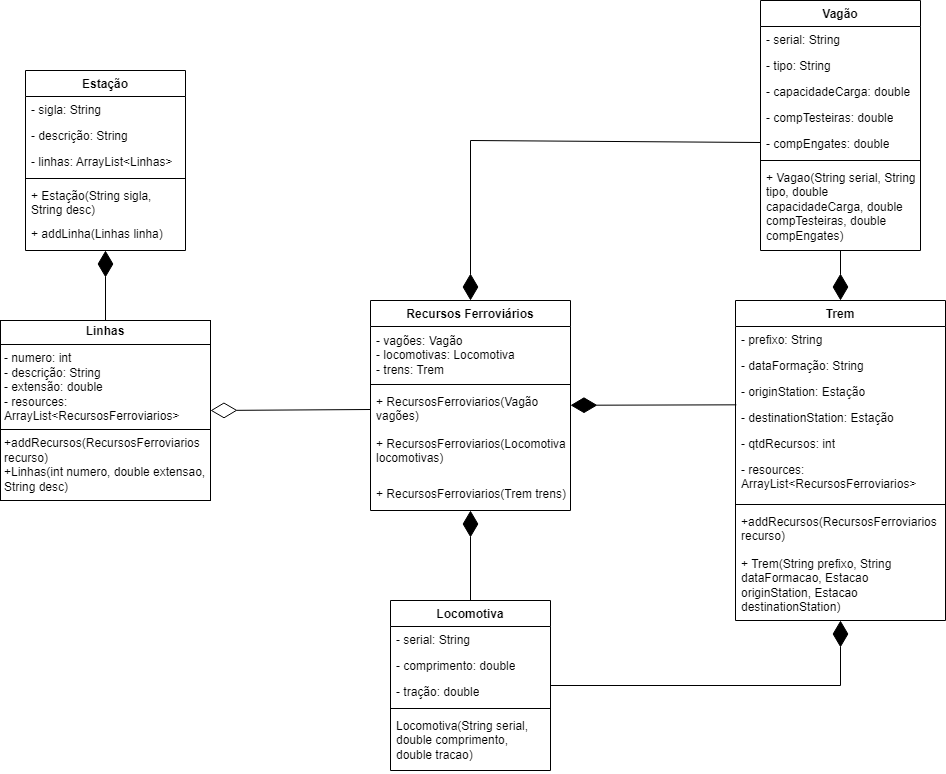

The diagram above was exported from draw.io. Its source (the exported page's mxGraphModel, read from the mxfile embedded in the PNG):
<mxGraphModel dx="1388" dy="872" grid="1" gridSize="10" guides="1" tooltips="1" connect="1" arrows="1" fold="1" page="1" pageScale="1" pageWidth="1169" pageHeight="1654" background="none" math="0" shadow="0">
  <root>
    <mxCell id="0" />
    <mxCell id="1" parent="0" />
    <mxCell id="YHfQvUALDdA2rHK9QuRa-1" value="Estação" style="swimlane;fontStyle=1;align=center;verticalAlign=top;childLayout=stackLayout;horizontal=1;startSize=26;horizontalStack=0;resizeParent=1;resizeParentMax=0;resizeLast=0;collapsible=1;marginBottom=0;whiteSpace=wrap;html=1;" vertex="1" parent="1">
      <mxGeometry x="55" y="100" width="160" height="180" as="geometry" />
    </mxCell>
    <mxCell id="YHfQvUALDdA2rHK9QuRa-2" value="- sigla: String" style="text;strokeColor=none;fillColor=none;align=left;verticalAlign=top;spacingLeft=4;spacingRight=4;overflow=hidden;rotatable=0;points=[[0,0.5],[1,0.5]];portConstraint=eastwest;whiteSpace=wrap;html=1;" vertex="1" parent="YHfQvUALDdA2rHK9QuRa-1">
      <mxGeometry y="26" width="160" height="26" as="geometry" />
    </mxCell>
    <mxCell id="YHfQvUALDdA2rHK9QuRa-5" value="- descrição: String" style="text;strokeColor=none;fillColor=none;align=left;verticalAlign=top;spacingLeft=4;spacingRight=4;overflow=hidden;rotatable=0;points=[[0,0.5],[1,0.5]];portConstraint=eastwest;whiteSpace=wrap;html=1;" vertex="1" parent="YHfQvUALDdA2rHK9QuRa-1">
      <mxGeometry y="52" width="160" height="26" as="geometry" />
    </mxCell>
    <mxCell id="YHfQvUALDdA2rHK9QuRa-6" value="- linhas: ArrayList&amp;lt;Linhas&amp;gt;" style="text;strokeColor=none;fillColor=none;align=left;verticalAlign=top;spacingLeft=4;spacingRight=4;overflow=hidden;rotatable=0;points=[[0,0.5],[1,0.5]];portConstraint=eastwest;whiteSpace=wrap;html=1;" vertex="1" parent="YHfQvUALDdA2rHK9QuRa-1">
      <mxGeometry y="78" width="160" height="26" as="geometry" />
    </mxCell>
    <mxCell id="YHfQvUALDdA2rHK9QuRa-3" value="" style="line;strokeWidth=1;fillColor=none;align=left;verticalAlign=middle;spacingTop=-1;spacingLeft=3;spacingRight=3;rotatable=0;labelPosition=right;points=[];portConstraint=eastwest;strokeColor=inherit;" vertex="1" parent="YHfQvUALDdA2rHK9QuRa-1">
      <mxGeometry y="104" width="160" height="8" as="geometry" />
    </mxCell>
    <mxCell id="YHfQvUALDdA2rHK9QuRa-4" value="+ Estação(String sigla, String desc)" style="text;strokeColor=none;fillColor=none;align=left;verticalAlign=top;spacingLeft=4;spacingRight=4;overflow=hidden;rotatable=0;points=[[0,0.5],[1,0.5]];portConstraint=eastwest;whiteSpace=wrap;html=1;" vertex="1" parent="YHfQvUALDdA2rHK9QuRa-1">
      <mxGeometry y="112" width="160" height="38" as="geometry" />
    </mxCell>
    <mxCell id="YHfQvUALDdA2rHK9QuRa-7" value="+ addLinha(Linhas linha)" style="text;strokeColor=none;fillColor=none;align=left;verticalAlign=top;spacingLeft=4;spacingRight=4;overflow=hidden;rotatable=0;points=[[0,0.5],[1,0.5]];portConstraint=eastwest;whiteSpace=wrap;html=1;" vertex="1" parent="YHfQvUALDdA2rHK9QuRa-1">
      <mxGeometry y="150" width="160" height="30" as="geometry" />
    </mxCell>
    <mxCell id="YHfQvUALDdA2rHK9QuRa-8" value="Vagão" style="swimlane;fontStyle=1;align=center;verticalAlign=top;childLayout=stackLayout;horizontal=1;startSize=26;horizontalStack=0;resizeParent=1;resizeParentMax=0;resizeLast=0;collapsible=1;marginBottom=0;whiteSpace=wrap;html=1;" vertex="1" parent="1">
      <mxGeometry x="790" y="30" width="160" height="250" as="geometry" />
    </mxCell>
    <mxCell id="YHfQvUALDdA2rHK9QuRa-9" value="- serial: String" style="text;strokeColor=none;fillColor=none;align=left;verticalAlign=top;spacingLeft=4;spacingRight=4;overflow=hidden;rotatable=0;points=[[0,0.5],[1,0.5]];portConstraint=eastwest;whiteSpace=wrap;html=1;" vertex="1" parent="YHfQvUALDdA2rHK9QuRa-8">
      <mxGeometry y="26" width="160" height="26" as="geometry" />
    </mxCell>
    <mxCell id="YHfQvUALDdA2rHK9QuRa-15" value="- tipo: String" style="text;strokeColor=none;fillColor=none;align=left;verticalAlign=top;spacingLeft=4;spacingRight=4;overflow=hidden;rotatable=0;points=[[0,0.5],[1,0.5]];portConstraint=eastwest;whiteSpace=wrap;html=1;" vertex="1" parent="YHfQvUALDdA2rHK9QuRa-8">
      <mxGeometry y="52" width="160" height="26" as="geometry" />
    </mxCell>
    <mxCell id="YHfQvUALDdA2rHK9QuRa-16" value="- capacidadeCarga: double" style="text;strokeColor=none;fillColor=none;align=left;verticalAlign=top;spacingLeft=4;spacingRight=4;overflow=hidden;rotatable=0;points=[[0,0.5],[1,0.5]];portConstraint=eastwest;whiteSpace=wrap;html=1;" vertex="1" parent="YHfQvUALDdA2rHK9QuRa-8">
      <mxGeometry y="78" width="160" height="26" as="geometry" />
    </mxCell>
    <mxCell id="YHfQvUALDdA2rHK9QuRa-17" value="- compTesteiras: double" style="text;strokeColor=none;fillColor=none;align=left;verticalAlign=top;spacingLeft=4;spacingRight=4;overflow=hidden;rotatable=0;points=[[0,0.5],[1,0.5]];portConstraint=eastwest;whiteSpace=wrap;html=1;" vertex="1" parent="YHfQvUALDdA2rHK9QuRa-8">
      <mxGeometry y="104" width="160" height="26" as="geometry" />
    </mxCell>
    <mxCell id="YHfQvUALDdA2rHK9QuRa-18" value="- compEngates: double" style="text;strokeColor=none;fillColor=none;align=left;verticalAlign=top;spacingLeft=4;spacingRight=4;overflow=hidden;rotatable=0;points=[[0,0.5],[1,0.5]];portConstraint=eastwest;whiteSpace=wrap;html=1;" vertex="1" parent="YHfQvUALDdA2rHK9QuRa-8">
      <mxGeometry y="130" width="160" height="26" as="geometry" />
    </mxCell>
    <mxCell id="YHfQvUALDdA2rHK9QuRa-10" value="" style="line;strokeWidth=1;fillColor=none;align=left;verticalAlign=middle;spacingTop=-1;spacingLeft=3;spacingRight=3;rotatable=0;labelPosition=right;points=[];portConstraint=eastwest;strokeColor=inherit;" vertex="1" parent="YHfQvUALDdA2rHK9QuRa-8">
      <mxGeometry y="156" width="160" height="8" as="geometry" />
    </mxCell>
    <mxCell id="YHfQvUALDdA2rHK9QuRa-11" value="+ Vagao(String serial, String tipo, double capacidadeCarga, double compTesteiras, double compEngates)" style="text;strokeColor=none;fillColor=none;align=left;verticalAlign=top;spacingLeft=4;spacingRight=4;overflow=hidden;rotatable=0;points=[[0,0.5],[1,0.5]];portConstraint=eastwest;whiteSpace=wrap;html=1;" vertex="1" parent="YHfQvUALDdA2rHK9QuRa-8">
      <mxGeometry y="164" width="160" height="86" as="geometry" />
    </mxCell>
    <mxCell id="YHfQvUALDdA2rHK9QuRa-20" value="Trem" style="swimlane;fontStyle=1;align=center;verticalAlign=top;childLayout=stackLayout;horizontal=1;startSize=26;horizontalStack=0;resizeParent=1;resizeParentMax=0;resizeLast=0;collapsible=1;marginBottom=0;whiteSpace=wrap;html=1;" vertex="1" parent="1">
      <mxGeometry x="765" y="330" width="210" height="320" as="geometry" />
    </mxCell>
    <mxCell id="YHfQvUALDdA2rHK9QuRa-21" value="-&amp;nbsp;prefixo: String" style="text;strokeColor=none;fillColor=none;align=left;verticalAlign=top;spacingLeft=4;spacingRight=4;overflow=hidden;rotatable=0;points=[[0,0.5],[1,0.5]];portConstraint=eastwest;whiteSpace=wrap;html=1;" vertex="1" parent="YHfQvUALDdA2rHK9QuRa-20">
      <mxGeometry y="26" width="210" height="26" as="geometry" />
    </mxCell>
    <mxCell id="YHfQvUALDdA2rHK9QuRa-24" value="- dataFormação: String" style="text;strokeColor=none;fillColor=none;align=left;verticalAlign=top;spacingLeft=4;spacingRight=4;overflow=hidden;rotatable=0;points=[[0,0.5],[1,0.5]];portConstraint=eastwest;whiteSpace=wrap;html=1;" vertex="1" parent="YHfQvUALDdA2rHK9QuRa-20">
      <mxGeometry y="52" width="210" height="26" as="geometry" />
    </mxCell>
    <mxCell id="YHfQvUALDdA2rHK9QuRa-25" value="- originStation: Estação" style="text;strokeColor=none;fillColor=none;align=left;verticalAlign=top;spacingLeft=4;spacingRight=4;overflow=hidden;rotatable=0;points=[[0,0.5],[1,0.5]];portConstraint=eastwest;whiteSpace=wrap;html=1;" vertex="1" parent="YHfQvUALDdA2rHK9QuRa-20">
      <mxGeometry y="78" width="210" height="26" as="geometry" />
    </mxCell>
    <mxCell id="YHfQvUALDdA2rHK9QuRa-26" value="- destinationStation: Estação" style="text;strokeColor=none;fillColor=none;align=left;verticalAlign=top;spacingLeft=4;spacingRight=4;overflow=hidden;rotatable=0;points=[[0,0.5],[1,0.5]];portConstraint=eastwest;whiteSpace=wrap;html=1;" vertex="1" parent="YHfQvUALDdA2rHK9QuRa-20">
      <mxGeometry y="104" width="210" height="26" as="geometry" />
    </mxCell>
    <mxCell id="YHfQvUALDdA2rHK9QuRa-28" value="- qtdRecursos: int" style="text;strokeColor=none;fillColor=none;align=left;verticalAlign=top;spacingLeft=4;spacingRight=4;overflow=hidden;rotatable=0;points=[[0,0.5],[1,0.5]];portConstraint=eastwest;whiteSpace=wrap;html=1;" vertex="1" parent="YHfQvUALDdA2rHK9QuRa-20">
      <mxGeometry y="130" width="210" height="26" as="geometry" />
    </mxCell>
    <mxCell id="YHfQvUALDdA2rHK9QuRa-29" value="- resources:&amp;nbsp;&lt;div&gt;ArrayList&amp;lt;RecursosFerroviarios&amp;gt;&lt;/div&gt;" style="text;strokeColor=none;fillColor=none;align=left;verticalAlign=top;spacingLeft=4;spacingRight=4;overflow=hidden;rotatable=0;points=[[0,0.5],[1,0.5]];portConstraint=eastwest;whiteSpace=wrap;html=1;" vertex="1" parent="YHfQvUALDdA2rHK9QuRa-20">
      <mxGeometry y="156" width="210" height="44" as="geometry" />
    </mxCell>
    <mxCell id="YHfQvUALDdA2rHK9QuRa-22" value="" style="line;strokeWidth=1;fillColor=none;align=left;verticalAlign=middle;spacingTop=-1;spacingLeft=3;spacingRight=3;rotatable=0;labelPosition=right;points=[];portConstraint=eastwest;strokeColor=inherit;" vertex="1" parent="YHfQvUALDdA2rHK9QuRa-20">
      <mxGeometry y="200" width="210" height="8" as="geometry" />
    </mxCell>
    <mxCell id="YHfQvUALDdA2rHK9QuRa-23" value="+addRecursos(RecursosFerroviarios recurso)" style="text;strokeColor=none;fillColor=none;align=left;verticalAlign=top;spacingLeft=4;spacingRight=4;overflow=hidden;rotatable=0;points=[[0,0.5],[1,0.5]];portConstraint=eastwest;whiteSpace=wrap;html=1;" vertex="1" parent="YHfQvUALDdA2rHK9QuRa-20">
      <mxGeometry y="208" width="210" height="42" as="geometry" />
    </mxCell>
    <mxCell id="YHfQvUALDdA2rHK9QuRa-30" value="+ Trem(String prefixo, String dataFormacao, Estacao originStation, Estacao destinationStation)" style="text;strokeColor=none;fillColor=none;align=left;verticalAlign=top;spacingLeft=4;spacingRight=4;overflow=hidden;rotatable=0;points=[[0,0.5],[1,0.5]];portConstraint=eastwest;whiteSpace=wrap;html=1;" vertex="1" parent="YHfQvUALDdA2rHK9QuRa-20">
      <mxGeometry y="250" width="210" height="70" as="geometry" />
    </mxCell>
    <mxCell id="YHfQvUALDdA2rHK9QuRa-33" value="Recursos Ferroviários" style="swimlane;fontStyle=1;align=center;verticalAlign=top;childLayout=stackLayout;horizontal=1;startSize=26;horizontalStack=0;resizeParent=1;resizeParentMax=0;resizeLast=0;collapsible=1;marginBottom=0;whiteSpace=wrap;html=1;" vertex="1" parent="1">
      <mxGeometry x="400" y="330" width="200" height="210" as="geometry" />
    </mxCell>
    <mxCell id="YHfQvUALDdA2rHK9QuRa-34" value="- vagões: Vagão&lt;div&gt;- locomotivas: Locomotiva&lt;/div&gt;&lt;div&gt;- trens: Trem&lt;/div&gt;" style="text;strokeColor=none;fillColor=none;align=left;verticalAlign=top;spacingLeft=4;spacingRight=4;overflow=hidden;rotatable=0;points=[[0,0.5],[1,0.5]];portConstraint=eastwest;html=1;spacingTop=1;spacing=2;whiteSpace=wrap;" vertex="1" parent="YHfQvUALDdA2rHK9QuRa-33">
      <mxGeometry y="26" width="200" height="54" as="geometry" />
    </mxCell>
    <mxCell id="YHfQvUALDdA2rHK9QuRa-35" value="" style="line;strokeWidth=1;fillColor=none;align=left;verticalAlign=middle;spacingTop=-1;spacingLeft=3;spacingRight=3;rotatable=0;labelPosition=right;points=[];portConstraint=eastwest;strokeColor=inherit;" vertex="1" parent="YHfQvUALDdA2rHK9QuRa-33">
      <mxGeometry y="80" width="200" height="8" as="geometry" />
    </mxCell>
    <mxCell id="YHfQvUALDdA2rHK9QuRa-36" value="+ RecursosFerroviarios(Vagão vagões)" style="text;strokeColor=none;fillColor=none;align=left;verticalAlign=top;spacingLeft=4;spacingRight=4;overflow=hidden;rotatable=0;points=[[0,0.5],[1,0.5]];portConstraint=eastwest;whiteSpace=wrap;html=1;" vertex="1" parent="YHfQvUALDdA2rHK9QuRa-33">
      <mxGeometry y="88" width="200" height="42" as="geometry" />
    </mxCell>
    <mxCell id="YHfQvUALDdA2rHK9QuRa-42" value="+ RecursosFerroviarios(Locomotiva locomotivas)" style="text;strokeColor=none;fillColor=none;align=left;verticalAlign=top;spacingLeft=4;spacingRight=4;overflow=hidden;rotatable=0;points=[[0,0.5],[1,0.5]];portConstraint=eastwest;whiteSpace=wrap;html=1;" vertex="1" parent="YHfQvUALDdA2rHK9QuRa-33">
      <mxGeometry y="130" width="200" height="50" as="geometry" />
    </mxCell>
    <mxCell id="YHfQvUALDdA2rHK9QuRa-43" value="+ RecursosFerroviarios(Trem trens)" style="text;strokeColor=none;fillColor=none;align=left;verticalAlign=top;spacingLeft=4;spacingRight=4;overflow=hidden;rotatable=0;points=[[0,0.5],[1,0.5]];portConstraint=eastwest;whiteSpace=wrap;html=1;" vertex="1" parent="YHfQvUALDdA2rHK9QuRa-33">
      <mxGeometry y="180" width="200" height="30" as="geometry" />
    </mxCell>
    <mxCell id="YHfQvUALDdA2rHK9QuRa-45" value="&lt;p style=&quot;margin:0px;margin-top:4px;text-align:center;&quot;&gt;&lt;b&gt;Linhas&lt;/b&gt;&lt;/p&gt;&lt;hr size=&quot;1&quot; style=&quot;border-style:solid;&quot;&gt;&lt;p style=&quot;margin:0px;margin-left:4px;&quot;&gt;- numero: int&lt;/p&gt;&lt;p style=&quot;margin:0px;margin-left:4px;&quot;&gt;- descrição: String&lt;br&gt;&lt;/p&gt;&lt;p style=&quot;margin:0px;margin-left:4px;&quot;&gt;- extensão: double&lt;/p&gt;&lt;p style=&quot;margin:0px;margin-left:4px;&quot;&gt;- resources: ArrayList&amp;lt;RecursosFerroviarios&amp;gt;&lt;br&gt;&lt;/p&gt;&lt;hr size=&quot;1&quot; style=&quot;border-style:solid;&quot;&gt;&lt;p style=&quot;margin:0px;margin-left:4px;&quot;&gt;+addRecursos(RecursosFerroviarios recurso)&lt;br&gt;&lt;/p&gt;&lt;p style=&quot;margin:0px;margin-left:4px;&quot;&gt;+Linhas(int numero, double extensao, String desc)&lt;/p&gt;" style="verticalAlign=top;align=left;overflow=fill;html=1;whiteSpace=wrap;" vertex="1" parent="1">
      <mxGeometry x="30" y="350" width="210" height="180" as="geometry" />
    </mxCell>
    <mxCell id="YHfQvUALDdA2rHK9QuRa-56" value="Locomotiva" style="swimlane;fontStyle=1;align=center;verticalAlign=top;childLayout=stackLayout;horizontal=1;startSize=26;horizontalStack=0;resizeParent=1;resizeParentMax=0;resizeLast=0;collapsible=1;marginBottom=0;whiteSpace=wrap;html=1;" vertex="1" parent="1">
      <mxGeometry x="420" y="630" width="160" height="170" as="geometry" />
    </mxCell>
    <mxCell id="YHfQvUALDdA2rHK9QuRa-57" value="- serial: String" style="text;strokeColor=none;fillColor=none;align=left;verticalAlign=top;spacingLeft=4;spacingRight=4;overflow=hidden;rotatable=0;points=[[0,0.5],[1,0.5]];portConstraint=eastwest;whiteSpace=wrap;html=1;" vertex="1" parent="YHfQvUALDdA2rHK9QuRa-56">
      <mxGeometry y="26" width="160" height="26" as="geometry" />
    </mxCell>
    <mxCell id="YHfQvUALDdA2rHK9QuRa-60" value="- comprimento: double" style="text;strokeColor=none;fillColor=none;align=left;verticalAlign=top;spacingLeft=4;spacingRight=4;overflow=hidden;rotatable=0;points=[[0,0.5],[1,0.5]];portConstraint=eastwest;whiteSpace=wrap;html=1;" vertex="1" parent="YHfQvUALDdA2rHK9QuRa-56">
      <mxGeometry y="52" width="160" height="26" as="geometry" />
    </mxCell>
    <mxCell id="YHfQvUALDdA2rHK9QuRa-61" value="- tração: double" style="text;strokeColor=none;fillColor=none;align=left;verticalAlign=top;spacingLeft=4;spacingRight=4;overflow=hidden;rotatable=0;points=[[0,0.5],[1,0.5]];portConstraint=eastwest;whiteSpace=wrap;html=1;" vertex="1" parent="YHfQvUALDdA2rHK9QuRa-56">
      <mxGeometry y="78" width="160" height="26" as="geometry" />
    </mxCell>
    <mxCell id="YHfQvUALDdA2rHK9QuRa-58" value="" style="line;strokeWidth=1;fillColor=none;align=left;verticalAlign=middle;spacingTop=-1;spacingLeft=3;spacingRight=3;rotatable=0;labelPosition=right;points=[];portConstraint=eastwest;strokeColor=inherit;" vertex="1" parent="YHfQvUALDdA2rHK9QuRa-56">
      <mxGeometry y="104" width="160" height="8" as="geometry" />
    </mxCell>
    <mxCell id="YHfQvUALDdA2rHK9QuRa-59" value="Locomotiva(String serial, double comprimento, double tracao)" style="text;strokeColor=none;fillColor=none;align=left;verticalAlign=top;spacingLeft=4;spacingRight=4;overflow=hidden;rotatable=0;points=[[0,0.5],[1,0.5]];portConstraint=eastwest;whiteSpace=wrap;html=1;" vertex="1" parent="YHfQvUALDdA2rHK9QuRa-56">
      <mxGeometry y="112" width="160" height="58" as="geometry" />
    </mxCell>
    <mxCell id="YHfQvUALDdA2rHK9QuRa-65" value="" style="endArrow=diamondThin;endFill=1;endSize=24;html=1;rounded=0;" edge="1" parent="1" source="YHfQvUALDdA2rHK9QuRa-45" target="YHfQvUALDdA2rHK9QuRa-1">
      <mxGeometry width="160" relative="1" as="geometry">
        <mxPoint x="130.44" y="350" as="sourcePoint" />
        <mxPoint x="139.56000000000012" y="282.01" as="targetPoint" />
      </mxGeometry>
    </mxCell>
    <mxCell id="YHfQvUALDdA2rHK9QuRa-66" value="" style="endArrow=diamondThin;endFill=0;endSize=24;html=1;rounded=0;entryX=1;entryY=0.5;entryDx=0;entryDy=0;exitX=0;exitY=0.5;exitDx=0;exitDy=0;" edge="1" parent="1" source="YHfQvUALDdA2rHK9QuRa-36" target="YHfQvUALDdA2rHK9QuRa-45">
      <mxGeometry width="160" relative="1" as="geometry">
        <mxPoint x="370" y="400" as="sourcePoint" />
        <mxPoint x="310" y="400" as="targetPoint" />
      </mxGeometry>
    </mxCell>
    <mxCell id="YHfQvUALDdA2rHK9QuRa-70" value="" style="endArrow=diamondThin;endFill=1;endSize=24;html=1;rounded=0;exitX=0.5;exitY=0;exitDx=0;exitDy=0;" edge="1" parent="1" source="YHfQvUALDdA2rHK9QuRa-56" target="YHfQvUALDdA2rHK9QuRa-43">
      <mxGeometry width="160" relative="1" as="geometry">
        <mxPoint x="180" y="620" as="sourcePoint" />
        <mxPoint x="520" y="570" as="targetPoint" />
      </mxGeometry>
    </mxCell>
    <mxCell id="YHfQvUALDdA2rHK9QuRa-71" value="" style="endArrow=diamondThin;endFill=1;endSize=24;html=1;rounded=0;exitX=0.004;exitY=0.013;exitDx=0;exitDy=0;exitPerimeter=0;" edge="1" parent="1" source="YHfQvUALDdA2rHK9QuRa-26" target="YHfQvUALDdA2rHK9QuRa-33">
      <mxGeometry width="160" relative="1" as="geometry">
        <mxPoint x="740" y="430" as="sourcePoint" />
        <mxPoint x="610" y="620" as="targetPoint" />
      </mxGeometry>
    </mxCell>
    <mxCell id="YHfQvUALDdA2rHK9QuRa-73" value="" style="endArrow=diamondThin;endFill=1;endSize=24;html=1;rounded=0;" edge="1" parent="1" target="YHfQvUALDdA2rHK9QuRa-33">
      <mxGeometry width="160" relative="1" as="geometry">
        <mxPoint x="790" y="172" as="sourcePoint" />
        <mxPoint x="560" y="370" as="targetPoint" />
        <Array as="points">
          <mxPoint x="500" y="170" />
        </Array>
      </mxGeometry>
    </mxCell>
    <mxCell id="YHfQvUALDdA2rHK9QuRa-74" value="" style="endArrow=diamondThin;endFill=1;endSize=24;html=1;rounded=0;" edge="1" parent="1" source="YHfQvUALDdA2rHK9QuRa-11" target="YHfQvUALDdA2rHK9QuRa-20">
      <mxGeometry width="160" relative="1" as="geometry">
        <mxPoint x="540" y="300" as="sourcePoint" />
        <mxPoint x="700" y="300" as="targetPoint" />
      </mxGeometry>
    </mxCell>
    <mxCell id="YHfQvUALDdA2rHK9QuRa-75" value="" style="endArrow=diamondThin;endFill=1;endSize=24;html=1;rounded=0;" edge="1" parent="1" source="YHfQvUALDdA2rHK9QuRa-56" target="YHfQvUALDdA2rHK9QuRa-20">
      <mxGeometry width="160" relative="1" as="geometry">
        <mxPoint x="440" y="580" as="sourcePoint" />
        <mxPoint x="600" y="580" as="targetPoint" />
        <Array as="points">
          <mxPoint x="870" y="715" />
        </Array>
      </mxGeometry>
    </mxCell>
  </root>
</mxGraphModel>